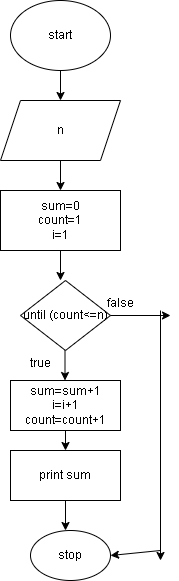

The diagram above was exported from draw.io. Its source (the exported page's mxGraphModel, read from the mxfile embedded in the PNG):
<mxGraphModel dx="256" dy="477" grid="1" gridSize="10" guides="1" tooltips="1" connect="1" arrows="1" fold="1" page="1" pageScale="1" pageWidth="850" pageHeight="1100" math="0" shadow="0">
  <root>
    <mxCell id="0" />
    <mxCell id="1" parent="0" />
    <mxCell id="pbs4wnIVi6hTfCkJHWPH-1" value="start" style="ellipse;whiteSpace=wrap;html=1;" vertex="1" parent="1">
      <mxGeometry x="380" y="10" width="100" height="70" as="geometry" />
    </mxCell>
    <mxCell id="pbs4wnIVi6hTfCkJHWPH-2" value="" style="endArrow=classic;html=1;rounded=0;exitX=0.5;exitY=1;exitDx=0;exitDy=0;" edge="1" parent="1" source="pbs4wnIVi6hTfCkJHWPH-1">
      <mxGeometry width="50" height="50" relative="1" as="geometry">
        <mxPoint x="400" y="260" as="sourcePoint" />
        <mxPoint x="430" y="110" as="targetPoint" />
      </mxGeometry>
    </mxCell>
    <mxCell id="pbs4wnIVi6hTfCkJHWPH-3" value="n" style="shape=parallelogram;perimeter=parallelogramPerimeter;whiteSpace=wrap;html=1;fixedSize=1;" vertex="1" parent="1">
      <mxGeometry x="370" y="110" width="120" height="60" as="geometry" />
    </mxCell>
    <mxCell id="pbs4wnIVi6hTfCkJHWPH-4" value="" style="endArrow=classic;html=1;rounded=0;exitX=0.5;exitY=1;exitDx=0;exitDy=0;" edge="1" parent="1" source="pbs4wnIVi6hTfCkJHWPH-3">
      <mxGeometry width="50" height="50" relative="1" as="geometry">
        <mxPoint x="420" y="260" as="sourcePoint" />
        <mxPoint x="430" y="200" as="targetPoint" />
      </mxGeometry>
    </mxCell>
    <mxCell id="pbs4wnIVi6hTfCkJHWPH-5" value="sum=0&lt;br&gt;count=1&lt;br&gt;i=1" style="rounded=0;whiteSpace=wrap;html=1;" vertex="1" parent="1">
      <mxGeometry x="370" y="200" width="120" height="60" as="geometry" />
    </mxCell>
    <mxCell id="pbs4wnIVi6hTfCkJHWPH-6" value="" style="endArrow=classic;html=1;rounded=0;exitX=0.5;exitY=1;exitDx=0;exitDy=0;" edge="1" parent="1" source="pbs4wnIVi6hTfCkJHWPH-5">
      <mxGeometry width="50" height="50" relative="1" as="geometry">
        <mxPoint x="430" y="350" as="sourcePoint" />
        <mxPoint x="430" y="290" as="targetPoint" />
      </mxGeometry>
    </mxCell>
    <mxCell id="pbs4wnIVi6hTfCkJHWPH-8" value="" style="endArrow=classic;html=1;rounded=0;exitX=0.5;exitY=1;exitDx=0;exitDy=0;" edge="1" parent="1">
      <mxGeometry width="50" height="50" relative="1" as="geometry">
        <mxPoint x="434.5" y="360" as="sourcePoint" />
        <mxPoint x="434.5" y="390" as="targetPoint" />
      </mxGeometry>
    </mxCell>
    <mxCell id="pbs4wnIVi6hTfCkJHWPH-9" value="until (count&amp;lt;=n)" style="rhombus;whiteSpace=wrap;html=1;" vertex="1" parent="1">
      <mxGeometry x="390" y="290" width="90" height="70" as="geometry" />
    </mxCell>
    <mxCell id="pbs4wnIVi6hTfCkJHWPH-10" value="sum=sum+1&lt;br&gt;i=i+1&lt;br&gt;count=count+1" style="rounded=0;whiteSpace=wrap;html=1;" vertex="1" parent="1">
      <mxGeometry x="380" y="390" width="110" height="50" as="geometry" />
    </mxCell>
    <mxCell id="pbs4wnIVi6hTfCkJHWPH-11" value="true" style="text;html=1;align=center;verticalAlign=middle;resizable=0;points=[];autosize=1;strokeColor=none;fillColor=none;" vertex="1" parent="1">
      <mxGeometry x="390" y="358" width="40" height="30" as="geometry" />
    </mxCell>
    <mxCell id="pbs4wnIVi6hTfCkJHWPH-12" value="" style="endArrow=classic;html=1;rounded=0;exitX=1;exitY=0.5;exitDx=0;exitDy=0;" edge="1" parent="1" source="pbs4wnIVi6hTfCkJHWPH-9">
      <mxGeometry width="50" height="50" relative="1" as="geometry">
        <mxPoint x="490" y="350" as="sourcePoint" />
        <mxPoint x="540" y="325" as="targetPoint" />
      </mxGeometry>
    </mxCell>
    <mxCell id="pbs4wnIVi6hTfCkJHWPH-13" value="" style="endArrow=classic;html=1;rounded=0;" edge="1" parent="1">
      <mxGeometry width="50" height="50" relative="1" as="geometry">
        <mxPoint x="530" y="320" as="sourcePoint" />
        <mxPoint x="530" y="570" as="targetPoint" />
      </mxGeometry>
    </mxCell>
    <mxCell id="pbs4wnIVi6hTfCkJHWPH-14" value="false" style="text;html=1;align=center;verticalAlign=middle;resizable=0;points=[];autosize=1;strokeColor=none;fillColor=none;" vertex="1" parent="1">
      <mxGeometry x="465" y="298" width="50" height="30" as="geometry" />
    </mxCell>
    <mxCell id="pbs4wnIVi6hTfCkJHWPH-15" value="stop" style="ellipse;whiteSpace=wrap;html=1;" vertex="1" parent="1">
      <mxGeometry x="400" y="540" width="80" height="50" as="geometry" />
    </mxCell>
    <mxCell id="pbs4wnIVi6hTfCkJHWPH-16" value="" style="endArrow=classic;html=1;rounded=0;exitX=0.5;exitY=1;exitDx=0;exitDy=0;" edge="1" parent="1" source="pbs4wnIVi6hTfCkJHWPH-10">
      <mxGeometry width="50" height="50" relative="1" as="geometry">
        <mxPoint x="420" y="490" as="sourcePoint" />
        <mxPoint x="435" y="460" as="targetPoint" />
      </mxGeometry>
    </mxCell>
    <mxCell id="pbs4wnIVi6hTfCkJHWPH-17" value="print sum" style="rounded=0;whiteSpace=wrap;html=1;" vertex="1" parent="1">
      <mxGeometry x="380" y="460" width="110" height="50" as="geometry" />
    </mxCell>
    <mxCell id="pbs4wnIVi6hTfCkJHWPH-18" value="" style="endArrow=classic;html=1;rounded=0;entryX=1;entryY=0.5;entryDx=0;entryDy=0;" edge="1" parent="1" target="pbs4wnIVi6hTfCkJHWPH-15">
      <mxGeometry width="50" height="50" relative="1" as="geometry">
        <mxPoint x="530" y="560" as="sourcePoint" />
        <mxPoint x="455" y="620" as="targetPoint" />
      </mxGeometry>
    </mxCell>
    <mxCell id="pbs4wnIVi6hTfCkJHWPH-19" value="" style="endArrow=classic;html=1;rounded=0;exitX=0.5;exitY=1;exitDx=0;exitDy=0;" edge="1" parent="1" source="pbs4wnIVi6hTfCkJHWPH-17">
      <mxGeometry width="50" height="50" relative="1" as="geometry">
        <mxPoint x="420" y="580" as="sourcePoint" />
        <mxPoint x="435" y="540" as="targetPoint" />
      </mxGeometry>
    </mxCell>
  </root>
</mxGraphModel>